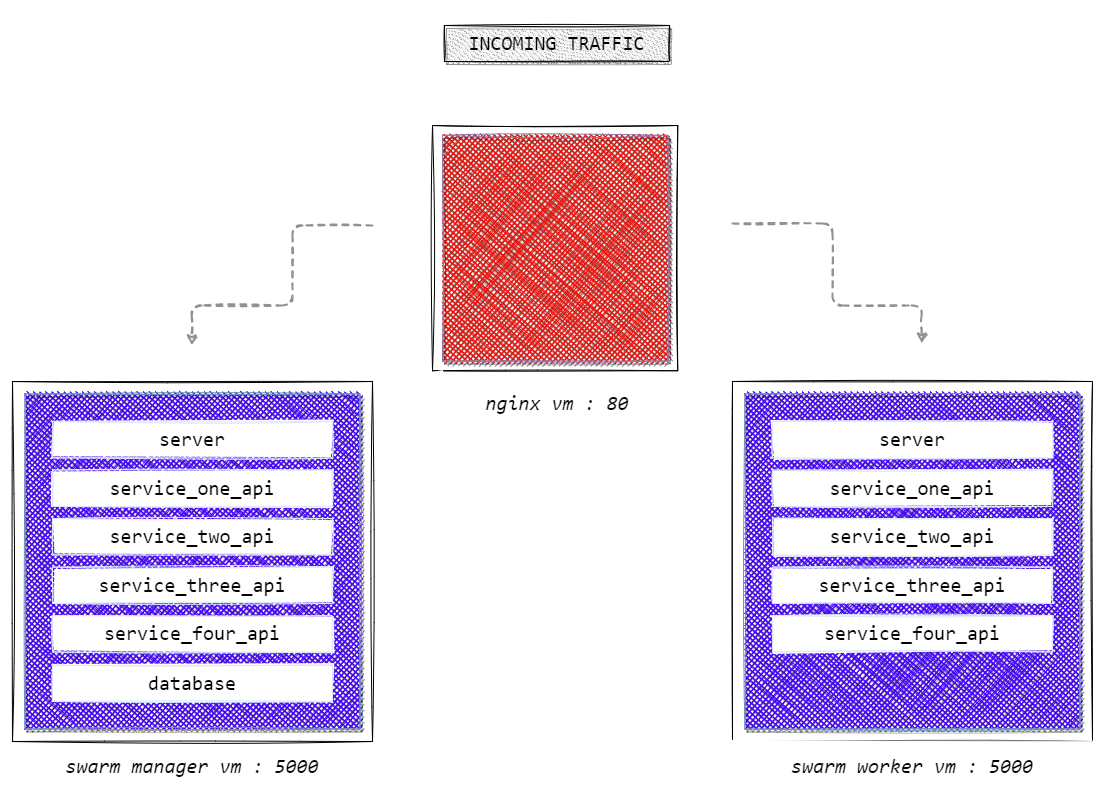

The diagram above was exported from draw.io. Its source (the exported page's mxGraphModel, read from the mxfile embedded in the PNG):
<mxGraphModel dx="1673" dy="840" grid="1" gridSize="10" guides="1" tooltips="1" connect="1" arrows="1" fold="1" page="1" pageScale="1" pageWidth="1169" pageHeight="827" math="0" shadow="0">
  <root>
    <mxCell id="0" />
    <mxCell id="1" parent="0" />
    <mxCell id="wUNfJt-nqyHmvqvHLIbH-11" value="" style="group;fillColor=#FFFFFF;" vertex="1" connectable="0" parent="1">
      <mxGeometry x="40" y="396" width="360" height="410" as="geometry" />
    </mxCell>
    <mxCell id="wUNfJt-nqyHmvqvHLIbH-1" value="" style="whiteSpace=wrap;html=1;aspect=fixed;sketch=1;" vertex="1" parent="wUNfJt-nqyHmvqvHLIbH-11">
      <mxGeometry width="360" height="360" as="geometry" />
    </mxCell>
    <mxCell id="wUNfJt-nqyHmvqvHLIbH-5" value="" style="whiteSpace=wrap;html=1;aspect=fixed;sketch=1;glass=0;rounded=0;shadow=1;fillStyle=cross-hatch;strokeColor=#6c8ebf;gradientColor=#7ea6e0;fillColor=#4300FC;" vertex="1" parent="wUNfJt-nqyHmvqvHLIbH-11">
      <mxGeometry x="12.5" y="12.5" width="335" height="335" as="geometry" />
    </mxCell>
    <mxCell id="wUNfJt-nqyHmvqvHLIbH-8" value="&lt;pre style=&quot;font-size: 20px;&quot;&gt;swarm manager vm : 5000&lt;/pre&gt;" style="text;html=1;fillColor=none;align=center;verticalAlign=middle;whiteSpace=wrap;rounded=0;shadow=0;glass=1;sketch=1;strokeWidth=0.5;fontStyle=2;fontSize=20;" vertex="1" parent="wUNfJt-nqyHmvqvHLIbH-11">
      <mxGeometry x="35" y="360" width="290" height="50" as="geometry" />
    </mxCell>
    <mxCell id="wUNfJt-nqyHmvqvHLIbH-28" value="" style="group" vertex="1" connectable="0" parent="wUNfJt-nqyHmvqvHLIbH-11">
      <mxGeometry x="40" y="40" width="280" height="280" as="geometry" />
    </mxCell>
    <mxCell id="wUNfJt-nqyHmvqvHLIbH-26" value="" style="group" vertex="1" connectable="0" parent="wUNfJt-nqyHmvqvHLIbH-28">
      <mxGeometry width="280" height="230.4912327666979" as="geometry" />
    </mxCell>
    <mxCell id="wUNfJt-nqyHmvqvHLIbH-20" value="&lt;pre&gt;server&lt;/pre&gt;" style="text;html=1;align=center;verticalAlign=middle;whiteSpace=wrap;rounded=0;shadow=0;glass=0;sketch=1;fontSize=20;strokeColor=#DAE8FC;fillColor=#ffffff;" vertex="1" parent="wUNfJt-nqyHmvqvHLIbH-26">
      <mxGeometry width="280" height="36.39335254211019" as="geometry" />
    </mxCell>
    <mxCell id="wUNfJt-nqyHmvqvHLIbH-21" value="&lt;pre&gt;service_one_api&lt;/pre&gt;" style="text;html=1;align=center;verticalAlign=middle;whiteSpace=wrap;rounded=0;shadow=0;glass=0;sketch=1;fontSize=20;fillColor=#FFFFFF;strokeColor=#DAE8FC;" vertex="1" parent="wUNfJt-nqyHmvqvHLIbH-26">
      <mxGeometry y="48.52447005614693" width="280" height="36.39335254211019" as="geometry" />
    </mxCell>
    <mxCell id="wUNfJt-nqyHmvqvHLIbH-22" value="&lt;pre&gt;service_two_api&lt;/pre&gt;" style="text;html=1;align=center;verticalAlign=middle;whiteSpace=wrap;rounded=0;shadow=0;glass=0;sketch=1;fontSize=20;fillColor=#ffffff;strokeColor=#DAE8FC;" vertex="1" parent="wUNfJt-nqyHmvqvHLIbH-26">
      <mxGeometry y="97.04894011229386" width="280" height="36.39335254211019" as="geometry" />
    </mxCell>
    <mxCell id="wUNfJt-nqyHmvqvHLIbH-23" value="&lt;pre&gt;service_three_api&lt;/pre&gt;" style="text;html=1;align=center;verticalAlign=middle;whiteSpace=wrap;rounded=0;shadow=0;glass=0;sketch=1;fontSize=20;fillColor=#ffffff;strokeColor=#DAE8FC;" vertex="1" parent="wUNfJt-nqyHmvqvHLIbH-26">
      <mxGeometry y="145.57341016844077" width="280" height="36.39335254211019" as="geometry" />
    </mxCell>
    <mxCell id="wUNfJt-nqyHmvqvHLIbH-24" value="&lt;pre&gt;service_four_api&lt;/pre&gt;" style="text;html=1;align=center;verticalAlign=middle;whiteSpace=wrap;rounded=0;shadow=0;glass=0;sketch=1;fontSize=20;fillColor=#ffffff;strokeColor=#DAE8FC;" vertex="1" parent="wUNfJt-nqyHmvqvHLIbH-26">
      <mxGeometry y="194.09788022458773" width="280" height="36.39335254211019" as="geometry" />
    </mxCell>
    <mxCell id="wUNfJt-nqyHmvqvHLIbH-27" value="&lt;pre&gt;database&lt;/pre&gt;" style="text;html=1;align=center;verticalAlign=middle;whiteSpace=wrap;rounded=0;shadow=0;glass=0;sketch=1;fontSize=20;fillColor=#ffffff;strokeColor=#DAE8FC;" vertex="1" parent="wUNfJt-nqyHmvqvHLIbH-28">
      <mxGeometry y="243.6066474578898" width="280" height="36.39335254211019" as="geometry" />
    </mxCell>
    <mxCell id="wUNfJt-nqyHmvqvHLIbH-12" value="" style="group" vertex="1" connectable="0" parent="1">
      <mxGeometry x="760" y="396" width="360" height="410" as="geometry" />
    </mxCell>
    <mxCell id="wUNfJt-nqyHmvqvHLIbH-3" value="" style="whiteSpace=wrap;html=1;aspect=fixed;sketch=1;" vertex="1" parent="wUNfJt-nqyHmvqvHLIbH-12">
      <mxGeometry width="360" height="360" as="geometry" />
    </mxCell>
    <mxCell id="wUNfJt-nqyHmvqvHLIbH-6" value="" style="whiteSpace=wrap;html=1;aspect=fixed;sketch=1;glass=0;rounded=0;shadow=1;strokeColor=#6c8ebf;fillStyle=cross-hatch;fillColor=#4300FC;" vertex="1" parent="wUNfJt-nqyHmvqvHLIbH-12">
      <mxGeometry x="12.5" y="12.5" width="335" height="335" as="geometry" />
    </mxCell>
    <mxCell id="wUNfJt-nqyHmvqvHLIbH-9" value="&lt;pre style=&quot;font-size: 20px;&quot;&gt;swarm worker vm : 5000&lt;/pre&gt;" style="text;html=1;align=center;verticalAlign=middle;whiteSpace=wrap;rounded=0;shadow=0;glass=1;sketch=1;strokeWidth=0.5;fontSize=20;fontStyle=2;fillColor=#ffffff;" vertex="1" parent="wUNfJt-nqyHmvqvHLIbH-12">
      <mxGeometry y="360" width="360" height="50" as="geometry" />
    </mxCell>
    <mxCell id="wUNfJt-nqyHmvqvHLIbH-29" value="" style="group" vertex="1" connectable="0" parent="wUNfJt-nqyHmvqvHLIbH-12">
      <mxGeometry x="40" y="40" width="280" height="280" as="geometry" />
    </mxCell>
    <mxCell id="wUNfJt-nqyHmvqvHLIbH-30" value="" style="group" vertex="1" connectable="0" parent="wUNfJt-nqyHmvqvHLIbH-29">
      <mxGeometry width="280" height="230.4912327666979" as="geometry" />
    </mxCell>
    <mxCell id="wUNfJt-nqyHmvqvHLIbH-31" value="&lt;pre&gt;server&lt;/pre&gt;" style="text;html=1;align=center;verticalAlign=middle;whiteSpace=wrap;rounded=0;shadow=0;glass=0;sketch=1;fontSize=20;strokeColor=#DAE8FC;fillColor=#ffffff;" vertex="1" parent="wUNfJt-nqyHmvqvHLIbH-30">
      <mxGeometry width="280" height="36.39335254211019" as="geometry" />
    </mxCell>
    <mxCell id="wUNfJt-nqyHmvqvHLIbH-32" value="&lt;pre&gt;service_one_api&lt;/pre&gt;" style="text;html=1;align=center;verticalAlign=middle;whiteSpace=wrap;rounded=0;shadow=0;glass=0;sketch=1;fontSize=20;fillColor=#FFFFFF;strokeColor=#DAE8FC;" vertex="1" parent="wUNfJt-nqyHmvqvHLIbH-30">
      <mxGeometry y="48.52447005614693" width="280" height="36.39335254211019" as="geometry" />
    </mxCell>
    <mxCell id="wUNfJt-nqyHmvqvHLIbH-33" value="&lt;pre&gt;service_two_api&lt;/pre&gt;" style="text;html=1;align=center;verticalAlign=middle;whiteSpace=wrap;rounded=0;shadow=0;glass=0;sketch=1;fontSize=20;fillColor=#ffffff;strokeColor=#DAE8FC;" vertex="1" parent="wUNfJt-nqyHmvqvHLIbH-30">
      <mxGeometry y="97.04894011229386" width="280" height="36.39335254211019" as="geometry" />
    </mxCell>
    <mxCell id="wUNfJt-nqyHmvqvHLIbH-34" value="&lt;pre&gt;service_three_api&lt;/pre&gt;" style="text;html=1;align=center;verticalAlign=middle;whiteSpace=wrap;rounded=0;shadow=0;glass=0;sketch=1;fontSize=20;fillColor=#ffffff;strokeColor=#DAE8FC;" vertex="1" parent="wUNfJt-nqyHmvqvHLIbH-30">
      <mxGeometry y="145.57341016844077" width="280" height="36.39335254211019" as="geometry" />
    </mxCell>
    <mxCell id="wUNfJt-nqyHmvqvHLIbH-35" value="&lt;pre&gt;service_four_api&lt;/pre&gt;" style="text;html=1;align=center;verticalAlign=middle;whiteSpace=wrap;rounded=0;shadow=0;glass=0;sketch=1;fontSize=20;fillColor=#ffffff;strokeColor=#DAE8FC;" vertex="1" parent="wUNfJt-nqyHmvqvHLIbH-30">
      <mxGeometry y="194.09788022458773" width="280" height="36.39335254211019" as="geometry" />
    </mxCell>
    <mxCell id="wUNfJt-nqyHmvqvHLIbH-13" value="" style="group" vertex="1" connectable="0" parent="1">
      <mxGeometry x="455" y="140" width="260" height="310" as="geometry" />
    </mxCell>
    <mxCell id="wUNfJt-nqyHmvqvHLIbH-4" value="" style="whiteSpace=wrap;html=1;aspect=fixed;sketch=1;" vertex="1" parent="wUNfJt-nqyHmvqvHLIbH-13">
      <mxGeometry x="5" width="245.25316455696202" height="245.25316455696202" as="geometry" />
    </mxCell>
    <mxCell id="wUNfJt-nqyHmvqvHLIbH-7" value="" style="whiteSpace=wrap;html=1;aspect=fixed;sketch=1;glass=0;rounded=0;shadow=1;fillStyle=cross-hatch;strokeColor=#9673a6;fillColor=#E7130C;" vertex="1" parent="wUNfJt-nqyHmvqvHLIbH-13">
      <mxGeometry x="15" y="9.810126582278482" width="225.63291139240508" height="225.63291139240508" as="geometry" />
    </mxCell>
    <mxCell id="wUNfJt-nqyHmvqvHLIbH-10" value="&lt;pre style=&quot;font-size: 20px;&quot;&gt;nginx vm : 80&lt;/pre&gt;" style="text;html=1;align=center;verticalAlign=middle;whiteSpace=wrap;rounded=1;shadow=0;glass=0;sketch=1;strokeWidth=0.5;fontSize=20;dashed=1;dashPattern=1 4;fontStyle=2;fillColor=#ffffff;" vertex="1" parent="wUNfJt-nqyHmvqvHLIbH-13">
      <mxGeometry x="5" y="245.25316455696202" width="250" height="64.74683544303798" as="geometry" />
    </mxCell>
    <mxCell id="wUNfJt-nqyHmvqvHLIbH-14" value="&lt;pre style=&quot;font-size: 20px&quot;&gt;INCOMING TRAFFIC&lt;/pre&gt;" style="text;html=1;align=center;verticalAlign=middle;whiteSpace=wrap;rounded=0;shadow=1;glass=0;sketch=1;strokeWidth=0.5;fontSize=20;fontStyle=0;fillStyle=dashed;gradientColor=#ffa500;strokeColor=#030200;fillColor=#FAFAFA;" vertex="1" parent="1">
      <mxGeometry x="472" y="40" width="225" height="36" as="geometry" />
    </mxCell>
    <mxCell id="wUNfJt-nqyHmvqvHLIbH-15" value="" style="endArrow=classic;html=1;fontSize=20;strokeWidth=2;sketch=1;dashed=1;strokeColor=#919191;" edge="1" parent="1">
      <mxGeometry width="50" height="50" relative="1" as="geometry">
        <mxPoint x="400" y="240" as="sourcePoint" />
        <mxPoint x="219.41" y="360" as="targetPoint" />
        <Array as="points">
          <mxPoint x="320" y="240" />
          <mxPoint x="320" y="320" />
          <mxPoint x="219" y="320" />
        </Array>
      </mxGeometry>
    </mxCell>
    <mxCell id="wUNfJt-nqyHmvqvHLIbH-16" value="" style="endArrow=classic;html=1;fontSize=20;strokeWidth=2;sketch=1;dashed=1;strokeColor=#919191;" edge="1" parent="1">
      <mxGeometry width="50" height="50" relative="1" as="geometry">
        <mxPoint x="760" y="238" as="sourcePoint" />
        <mxPoint x="949.4100000000001" y="358" as="targetPoint" />
        <Array as="points">
          <mxPoint x="860" y="238" />
          <mxPoint x="860" y="320" />
          <mxPoint x="949" y="320" />
        </Array>
      </mxGeometry>
    </mxCell>
  </root>
</mxGraphModel>